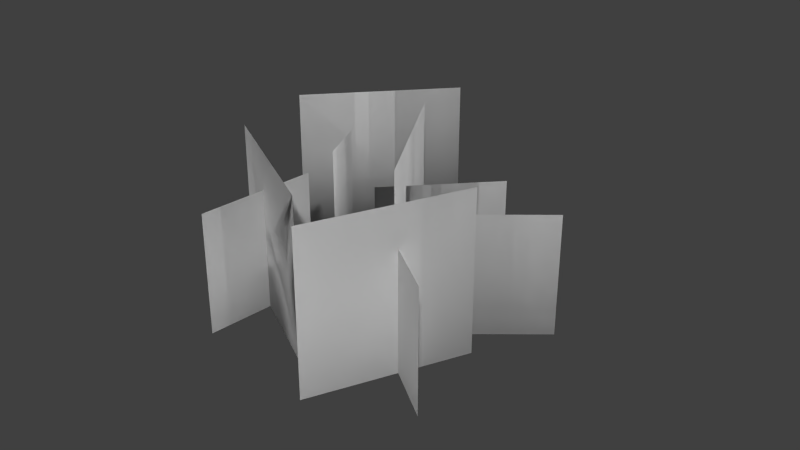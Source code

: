 # Source: TallGrassModel.blend  (saved by Blender 2.76.0; exported with 4.5.12 LTS)
import bpy
from mathutils import Matrix  # noqa: F401  (used for matrix-valued properties, if any)

bpy.ops.wm.read_factory_settings(use_empty=True)
scene = bpy.context.scene
scene.name = 'Scene'

# ---- collections
col_collection_1 = bpy.data.collections.new('Collection 1'); scene.collection.children.link(col_collection_1)

# ---- world
world_world = bpy.data.worlds.new('World'); scene.world = world_world
world_world.color = (0.05088, 0.05088, 0.05088)
world_world.use_sun_shadow = False
world_world.sun_shadow_jitter_overblur = 0.0
world_world.cycles.sampling_method = 'MANUAL'
world_world.cycles.sample_map_resolution = 256

# ---- meshes
me_plane_006 = bpy.data.meshes.new('Plane.006')
me_plane_006.from_pydata([(-0.1949, -0.167, 1.242e-08), (-0.08496, -0.5516, 1.242e-08), (-0.1949, -0.167, 0.4), (-0.08496, -0.5516, 0.4), (-0.2446, -0.06206, -7.451e-09), (-0.5877, -0.2676, -7.451e-09), (-0.2446, -0.06206, 0.4), (-0.5877, -0.2676, 0.4), (0.5577, 0.2241, 0.0), (0.1577, 0.2241, 0.0), (0.5577, 0.2241, 0.4), (0.1577, 0.2241, 0.4), (-0.01626, 0.2411, 0.0), (-0.3676, 0.4322, 0.0), (-0.01626, 0.2411, 0.4), (-0.3676, 0.4322, 0.4), (-0.2095, -0.0909, 4.967e-09), (0.3208, -0.03426, 4.967e-09), (-0.2095, -0.0909, 0.5333), (0.3208, -0.03426, 0.5333), (0.2753, 0.3772, 0.0), (0.4917, -0.1103, 0.0), (0.2753, 0.3772, 0.5333), (0.4917, -0.1103, 0.5333), (-0.251, -0.3365, 0.0), (-0.6081, 0.05965, 0.0), (-0.251, -0.3365, 0.5333), (-0.6081, 0.05965, 0.5333), (-0.4394, 0.1231, 0.0), (-0.01416, 0.445, 0.0), (-0.4394, 0.1231, 0.5333), (-0.01416, 0.445, 0.5333), (-0.06033, 0.01534, -7.451e-09), (0.09473, -0.3534, -7.451e-09), (-0.06033, 0.01534, 0.4), (0.09473, -0.3534, 0.4), (-0.08496, -0.5516, 1.242e-08), (-0.1949, -0.167, 1.242e-08), (-0.08496, -0.5516, 0.4), (-0.1949, -0.167, 0.4), (0.09473, -0.3534, -7.451e-09), (-0.06033, 0.01534, -7.451e-09), (0.09473, -0.3534, 0.4), (-0.06033, 0.01534, 0.4), (-0.5877, -0.2676, -7.451e-09), (-0.2446, -0.06206, -7.451e-09), (-0.5877, -0.2676, 0.4), (-0.2446, -0.06206, 0.4), (0.1577, 0.2241, 0.0), (0.5577, 0.2241, 0.0), (0.1577, 0.2241, 0.4), (0.5577, 0.2241, 0.4), (-0.3676, 0.4322, 0.0), (-0.01626, 0.2411, 0.0), (-0.3676, 0.4322, 0.4), (-0.01626, 0.2411, 0.4), (0.3208, -0.03426, 4.967e-09), (-0.2095, -0.0909, 4.967e-09), (0.3208, -0.03426, 0.5333), (-0.2095, -0.0909, 0.5333), (0.4917, -0.1103, 0.0), (0.2753, 0.3772, 0.0), (0.4917, -0.1103, 0.5333), (0.2753, 0.3772, 0.5333), (-0.6081, 0.05965, 0.0), (-0.251, -0.3365, 0.0), (-0.6081, 0.05965, 0.5333), (-0.251, -0.3365, 0.5333), (-0.01416, 0.445, 0.0), (-0.4394, 0.1231, 0.0), (-0.01416, 0.445, 0.5333), (-0.4394, 0.1231, 0.5333)], [], [(0, 1, 3, 2), (4, 5, 7, 6), (8, 9, 11, 10), (12, 13, 15, 14), (16, 17, 19, 18), (20, 21, 23, 22), (24, 25, 27, 26), (28, 29, 31, 30), (32, 33, 35, 34), (36, 37, 39, 38), (40, 41, 43, 42), (44, 45, 47, 46), (48, 49, 51, 50), (52, 53, 55, 54), (56, 57, 59, 58), (60, 61, 63, 62), (64, 65, 67, 66), (68, 69, 71, 70)])
_uv = me_plane_006.uv_layers.new(name='UVMap')
_uv.uv.foreach_set('vector', [0.9999, 0.0001, 9.996e-05, 9.999e-05, 9.996e-05, 0.9999, 0.9999, 0.9999, 0.9999, 0.0001, 9.996e-05, 9.999e-05, 9.996e-05, 0.9999, 0.9999, 0.9999, 0.9999, 0.0001, 9.996e-05, 9.999e-05, 9.996e-05, 0.9999, 0.9999, 0.9999, 0.9999, 0.0001, 9.996e-05, 9.999e-05, 9.996e-05, 0.9999, 0.9999, 0.9999, 0.9999, 0.0001, 9.996e-05, 9.999e-05, 9.996e-05, 0.9999, 0.9999, 0.9999, 0.9999, 0.0001, 9.996e-05, 9.999e-05, 9.996e-05, 0.9999, 0.9999, 0.9999, 0.9999, 0.0001, 9.996e-05, 9.999e-05, 9.996e-05, 0.9999, 0.9999, 0.9999, 0.9999, 0.0001, 9.996e-05, 9.999e-05, 9.996e-05, 0.9999, 0.9999, 0.9999, 0.9999, 0.0001, 9.996e-05, 9.999e-05, 9.996e-05, 0.9999, 0.9999, 0.9999, 9.998e-05, 0.0001001, 0.9999, 9.998e-05, 0.9999, 0.9999, 9.998e-05, 0.9999, 9.998e-05, 0.0001001, 0.9999, 9.998e-05, 0.9999, 0.9999, 9.998e-05, 0.9999, 9.998e-05, 0.0001001, 0.9999, 9.998e-05, 0.9999, 0.9999, 9.998e-05, 0.9999, 9.998e-05, 0.0001001, 0.9999, 9.998e-05, 0.9999, 0.9999, 9.998e-05, 0.9999, 9.998e-05, 0.0001001, 0.9999, 9.998e-05, 0.9999, 0.9999, 9.998e-05, 0.9999, 9.998e-05, 0.0001001, 0.9999, 9.998e-05, 0.9999, 0.9999, 9.998e-05, 0.9999, 9.998e-05, 0.0001001, 0.9999, 9.998e-05, 0.9999, 0.9999, 9.998e-05, 0.9999, 9.998e-05, 0.0001001, 0.9999, 9.998e-05, 0.9999, 0.9999, 9.998e-05, 0.9999, 9.998e-05, 0.0001001, 0.9999, 9.998e-05, 0.9999, 0.9999, 9.998e-05, 0.9999])
me_plane_006.use_remesh_preserve_volume = False
me_plane_006.use_remesh_preserve_attributes = False
me_plane_006.use_mirror_vertex_groups = False
me_plane_006.update()

# ---- objects
ob_grass = bpy.data.objects.new('Grass', me_plane_006)

# ---- transforms, parenting, visibility, modifiers, constraints
ob_grass.location = (0.0, 0.0, 0.0)
ob_grass.rotation_euler = (0.0, -0.0, 1.98)
ob_grass.scale = (0.75, 0.75, 0.75)
ob_grass.lineart.crease_threshold = 0.0
_m = ob_grass.modifiers.new('Set Split Normals', 'NORMAL_EDIT')
_m.offset = (0.0, 1.0, 0.0)

# ---- collection membership
col_collection_1.objects.link(ob_grass)

# ---- scene / render settings (as saved in the file)
scene.frame_start = 1; scene.frame_end = 250; scene.frame_set(0)
scene.render.engine = 'BLENDER_EEVEE_NEXT'
scene.render.resolution_percentage = 50
scene.render.dither_intensity = 0.0
scene.cycles.use_denoising = False
scene.cycles.samples = 10
scene.cycles.sampling_pattern = 'TABULATED_SOBOL'
scene.cycles.light_sampling_threshold = 0.0
scene.cycles.use_adaptive_sampling = False
scene.cycles.use_light_tree = False
scene.cycles.blur_glossy = 0.0
scene.cycles.pixel_filter_type = 'GAUSSIAN'
scene.cycles.sample_clamp_indirect = 0.0
scene.view_settings.view_transform = 'Standard'
bpy.context.view_layer.update()

# ---- added for rendering (the .blend has no active camera and no usable light): camera, sun
cam_auto = bpy.data.cameras.new('AutoCamera')
cam_auto.lens = 50.0
cam_auto.sensor_width = 36.0
cam_auto.clip_end = 1000.0
ob_auto_camera = bpy.data.objects.new('AutoCamera', cam_auto)
scene.collection.objects.link(ob_auto_camera)
ob_auto_camera.location = (1.48863, -1.73475, 1.35555)
ob_auto_camera.rotation_euler = (1.09748, -7.21219e-08, 0.694738)
scene.camera = ob_auto_camera
light_auto_sun = bpy.data.lights.new('AutoSun', 'SUN')
light_auto_sun.energy = 3.0
light_auto_sun.angle = 0.0523599
ob_auto_sun = bpy.data.objects.new('AutoSun', light_auto_sun)
scene.collection.objects.link(ob_auto_sun)
ob_auto_sun.rotation_euler = (0.872665, 0.174533, 0.523599)
bpy.context.view_layer.update()

